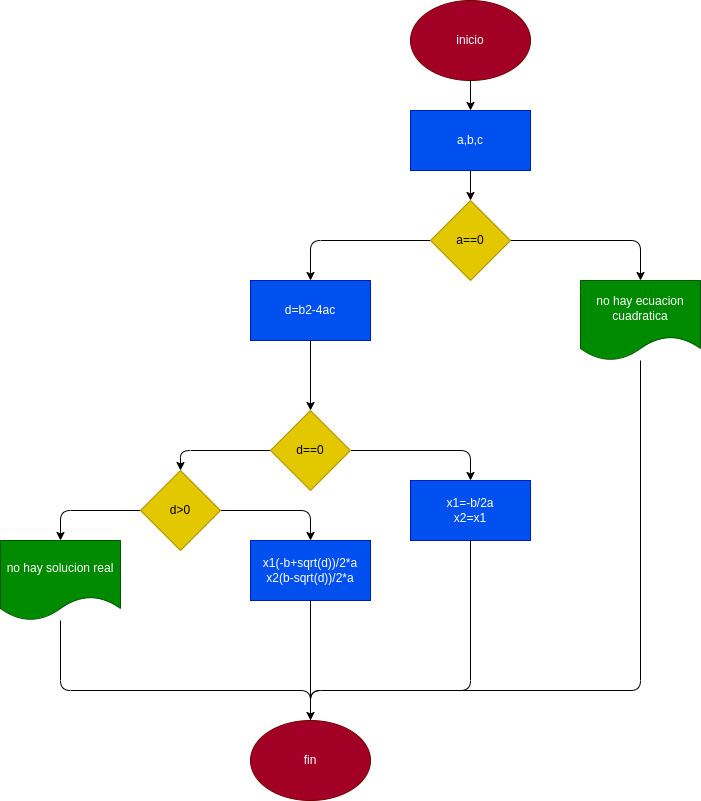

The diagram above was exported from draw.io. Its source (the exported page's mxGraphModel, read from the mxfile embedded in the PNG):
<mxGraphModel dx="1489" dy="415" grid="1" gridSize="10" guides="1" tooltips="1" connect="1" arrows="1" fold="1" page="1" pageScale="1" pageWidth="827" pageHeight="1169" math="0" shadow="0">
  <root>
    <mxCell id="0" />
    <mxCell id="1" parent="0" />
    <mxCell id="4" value="" style="edgeStyle=none;html=1;" edge="1" parent="1" source="2" target="3">
      <mxGeometry relative="1" as="geometry" />
    </mxCell>
    <mxCell id="2" value="inicio" style="ellipse;whiteSpace=wrap;html=1;fillColor=#a20025;fontColor=#ffffff;strokeColor=#6F0000;" vertex="1" parent="1">
      <mxGeometry x="270" y="10" width="120" height="80" as="geometry" />
    </mxCell>
    <mxCell id="6" value="" style="edgeStyle=none;html=1;" edge="1" parent="1" source="3" target="5">
      <mxGeometry relative="1" as="geometry" />
    </mxCell>
    <mxCell id="3" value="a,b,c" style="rounded=0;whiteSpace=wrap;html=1;fillColor=#0050ef;fontColor=#ffffff;strokeColor=#001DBC;" vertex="1" parent="1">
      <mxGeometry x="270" y="120" width="120" height="60" as="geometry" />
    </mxCell>
    <mxCell id="9" value="" style="edgeStyle=none;html=1;" edge="1" parent="1" source="5" target="8">
      <mxGeometry relative="1" as="geometry">
        <Array as="points">
          <mxPoint x="500" y="250" />
        </Array>
      </mxGeometry>
    </mxCell>
    <mxCell id="11" value="" style="edgeStyle=none;html=1;" edge="1" parent="1" source="5" target="10">
      <mxGeometry relative="1" as="geometry">
        <Array as="points">
          <mxPoint x="170" y="250" />
        </Array>
      </mxGeometry>
    </mxCell>
    <mxCell id="5" value="a==0" style="rhombus;whiteSpace=wrap;html=1;fillColor=#e3c800;fontColor=#000000;strokeColor=#B09500;" vertex="1" parent="1">
      <mxGeometry x="290" y="210" width="80" height="80" as="geometry" />
    </mxCell>
    <mxCell id="28" style="edgeStyle=none;html=1;endArrow=none;endFill=0;" edge="1" parent="1" source="8">
      <mxGeometry relative="1" as="geometry">
        <mxPoint x="170" y="731" as="targetPoint" />
        <Array as="points">
          <mxPoint x="500" y="700" />
          <mxPoint x="170" y="700" />
        </Array>
      </mxGeometry>
    </mxCell>
    <mxCell id="8" value="no hay ecuacion cuadratica" style="shape=document;whiteSpace=wrap;html=1;boundedLbl=1;fillColor=#008a00;fontColor=#ffffff;strokeColor=#005700;" vertex="1" parent="1">
      <mxGeometry x="440" y="290" width="120" height="80" as="geometry" />
    </mxCell>
    <mxCell id="13" value="" style="edgeStyle=none;html=1;" edge="1" parent="1" source="10" target="12">
      <mxGeometry relative="1" as="geometry" />
    </mxCell>
    <mxCell id="10" value="d=b2-4ac" style="whiteSpace=wrap;html=1;fillColor=#0050ef;fontColor=#ffffff;strokeColor=#001DBC;" vertex="1" parent="1">
      <mxGeometry x="110" y="290" width="120" height="60" as="geometry" />
    </mxCell>
    <mxCell id="15" value="" style="edgeStyle=none;html=1;" edge="1" parent="1" source="12" target="14">
      <mxGeometry relative="1" as="geometry">
        <Array as="points">
          <mxPoint x="330" y="460" />
        </Array>
      </mxGeometry>
    </mxCell>
    <mxCell id="17" value="" style="edgeStyle=none;html=1;" edge="1" parent="1" source="12" target="16">
      <mxGeometry relative="1" as="geometry">
        <Array as="points">
          <mxPoint x="40" y="460" />
        </Array>
      </mxGeometry>
    </mxCell>
    <mxCell id="12" value="d==0" style="rhombus;whiteSpace=wrap;html=1;fillColor=#e3c800;fontColor=#000000;strokeColor=#B09500;" vertex="1" parent="1">
      <mxGeometry x="130" y="420" width="80" height="80" as="geometry" />
    </mxCell>
    <mxCell id="27" style="edgeStyle=none;html=1;entryX=0.5;entryY=0;entryDx=0;entryDy=0;endArrow=none;endFill=0;" edge="1" parent="1" source="14" target="24">
      <mxGeometry relative="1" as="geometry">
        <Array as="points">
          <mxPoint x="330" y="700" />
          <mxPoint x="170" y="700" />
        </Array>
      </mxGeometry>
    </mxCell>
    <mxCell id="14" value="x1=-b/2a&lt;br&gt;x2=x1" style="whiteSpace=wrap;html=1;fillColor=#0050ef;fontColor=#ffffff;strokeColor=#001DBC;" vertex="1" parent="1">
      <mxGeometry x="270" y="490" width="120" height="60" as="geometry" />
    </mxCell>
    <mxCell id="21" style="edgeStyle=none;html=1;entryX=0.5;entryY=0;entryDx=0;entryDy=0;" edge="1" parent="1" source="16" target="19">
      <mxGeometry relative="1" as="geometry">
        <Array as="points">
          <mxPoint x="170" y="520" />
        </Array>
      </mxGeometry>
    </mxCell>
    <mxCell id="23" value="" style="edgeStyle=none;html=1;" edge="1" parent="1" source="16" target="22">
      <mxGeometry relative="1" as="geometry">
        <Array as="points">
          <mxPoint x="-80" y="520" />
        </Array>
      </mxGeometry>
    </mxCell>
    <mxCell id="16" value="d&amp;gt;0" style="rhombus;whiteSpace=wrap;html=1;fillColor=#e3c800;fontColor=#000000;strokeColor=#B09500;" vertex="1" parent="1">
      <mxGeometry y="480" width="80" height="80" as="geometry" />
    </mxCell>
    <mxCell id="26" style="edgeStyle=none;html=1;endArrow=none;endFill=0;" edge="1" parent="1" source="19">
      <mxGeometry relative="1" as="geometry">
        <mxPoint x="170" y="730" as="targetPoint" />
      </mxGeometry>
    </mxCell>
    <mxCell id="19" value="x1(-b+sqrt(d))/2*a&lt;br&gt;x2(b-sqrt(d))/2*a" style="rounded=0;whiteSpace=wrap;html=1;fillColor=#0050ef;fontColor=#ffffff;strokeColor=#001DBC;" vertex="1" parent="1">
      <mxGeometry x="110" y="550" width="120" height="60" as="geometry" />
    </mxCell>
    <mxCell id="25" style="edgeStyle=none;html=1;entryX=0.5;entryY=0;entryDx=0;entryDy=0;" edge="1" parent="1" source="22" target="24">
      <mxGeometry relative="1" as="geometry">
        <mxPoint x="200" y="700" as="targetPoint" />
        <Array as="points">
          <mxPoint x="-80" y="700" />
          <mxPoint x="170" y="700" />
        </Array>
      </mxGeometry>
    </mxCell>
    <mxCell id="22" value="no hay solucion real" style="shape=document;whiteSpace=wrap;html=1;boundedLbl=1;fillColor=#008a00;fontColor=#ffffff;strokeColor=#005700;" vertex="1" parent="1">
      <mxGeometry x="-140" y="550" width="120" height="80" as="geometry" />
    </mxCell>
    <mxCell id="24" value="fin" style="ellipse;whiteSpace=wrap;html=1;fillColor=#a20025;fontColor=#ffffff;strokeColor=#6F0000;" vertex="1" parent="1">
      <mxGeometry x="110" y="730" width="120" height="80" as="geometry" />
    </mxCell>
  </root>
</mxGraphModel>